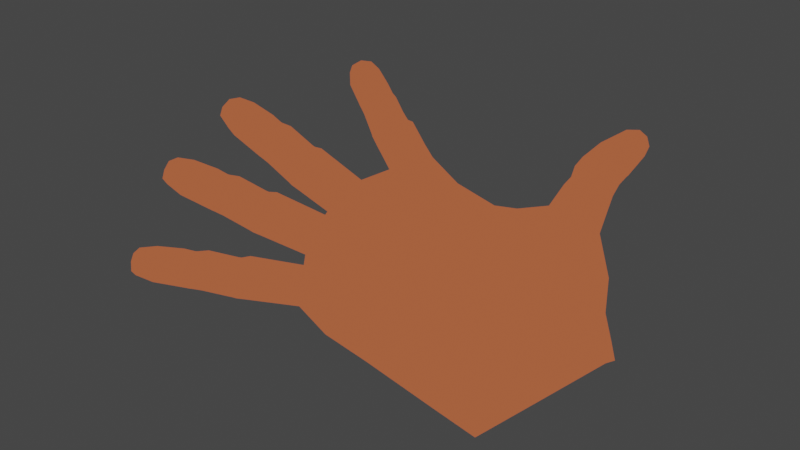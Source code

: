 # Source: mano_realista_CON_u_as_.blend  (saved by Blender 3.4.6; exported with 4.5.12 LTS)
import bpy
from mathutils import Matrix  # noqa: F401  (used for matrix-valued properties, if any)

bpy.ops.wm.read_factory_settings(use_empty=True)
scene = bpy.context.scene
scene.name = 'Scene'

# ---- collections
col_mano = bpy.data.collections.new('mano'); scene.collection.children.link(col_mano)
col_references = bpy.data.collections.new('references'); scene.collection.children.link(col_references)

# ---- materials (node trees are filled in below, after node groups)
mat_material_002 = bpy.data.materials.new('Material.002')
mat_material_002.use_transparent_shadow = False

# ---- material node trees
mat_material_002.use_nodes = True; mat_material_002.node_tree.nodes.clear()
_N = mat_material_002.node_tree.nodes; _L = mat_material_002.node_tree.links
n0 = _N.new('ShaderNodeOutputMaterial'); n0.name = 'Material Output'; n0.location = (568, 300)
n1 = _N.new('ShaderNodeBsdfDiffuse'); n1.name = 'Diffuse BSDF'; n1.location = (-239, 283)
n2 = _N.new('ShaderNodeShaderToRGB'); n2.name = 'Shader to RGB'; n2.location = (28, 309)
n3 = _N.new('ShaderNodeValToRGB'); n3.name = 'ColorRamp'; n3.location = (261, 298)
n3.color_ramp.interpolation = 'CONSTANT'
while len(n3.color_ramp.elements) > 1: n3.color_ramp.elements.remove(n3.color_ramp.elements[-1])
n3.color_ramp.elements[0].position = 0.0; n3.color_ramp.elements[0].color = (0.0, 0.0, 0.0, 1.0)
_e = n3.color_ramp.elements.new(0.08912); _e.color = (0.05611, 0.02491, 0.01624, 1.0)
_e = n3.color_ramp.elements.new(0.4018); _e.color = (0.3907, 0.09714, 0.04061, 1.0)
_e = n3.color_ramp.elements.new(0.6133); _e.color = (1.0, 0.4851, 0.3005, 1.0)
_e = n3.color_ramp.elements.new(0.8882); _e.color = (1.0, 0.5019, 0.3134, 1.0)
_L.new(n3.outputs[0], n0.inputs[0])
_L.new(n1.outputs[0], n2.inputs[0])
_L.new(n2.outputs[0], n3.inputs[0])
n0.is_active_output = True

# ---- world
world_world = bpy.data.worlds.new('World'); scene.world = world_world
world_world.use_nodes = True; world_world.node_tree.nodes.clear()
_N = world_world.node_tree.nodes; _L = world_world.node_tree.links
n0 = _N.new('ShaderNodeOutputWorld'); n0.name = 'World Output'; n0.location = (300, 300)
n1 = _N.new('ShaderNodeBackground'); n1.name = 'Background'; n1.location = (10, 300)
n1.inputs[0].default_value = (0.05088, 0.05088, 0.05088, 1.0)
_L.new(n1.outputs[0], n0.inputs[0])
n0.is_active_output = True
world_world.color = (0.05088, 0.05088, 0.05088)
world_world.use_sun_shadow = False
world_world.sun_shadow_jitter_overblur = 0.0

# ---- cameras
cam_camera = bpy.data.cameras.new('Camera')

# ---- lights
light_sun = bpy.data.lights.new('Sun', 'SUN')
light_sun.transmission_factor = 0.0
light_sun.energy = 1.0
light_sun.shadow_soft_size = 0.125

# ---- meshes
me_cube_005 = bpy.data.meshes.new('Cube.005')
me_cube_005.from_pydata([(3.889, 8.698, -6.863), (4.217, 8.701, -7.699), (3.505, 5.472, -6.426), (4.137, 5.485, -7.66), (2.884, 8.612, -7.162), (3.371, 8.709, -8.075), (2.299, 5.586, -6.976), (2.846, 5.588, -8.135), (3.056, 7.558, -8.095), (3.837, 8.815, -7.968), (4.198, 8.832, -7.277), (2.297, 5.636, -7.596), (4.03, 5.447, -6.913), (3.082, 8.845, -7.769), (2.803, 5.509, -6.477), (3.591, 7.483, -6.415), (3.62, 5.551, -8.146), (2.322, 7.515, -6.83), (3.311, 8.706, -6.869), (4.127, 7.571, -7.613), (2.783, 7.447, -6.336), (2.424, 7.483, -7.582), (3.637, 7.511, -8.035), (4.117, 7.453, -6.958), (3.637, 9.068, -7.511), (3.524, 5.297, -6.453), (4.167, 5.293, -7.7), (2.323, 5.419, -7.01), (2.878, 5.394, -8.179), (2.317, 5.454, -7.624), (4.059, 5.252, -6.951), (2.826, 5.354, -6.511), (3.651, 5.361, -8.187), (3.5, 4.502, -6.434), (4.204, 4.741, -7.83), (2.323, 4.6, -7.018), (2.93, 4.832, -8.32), (2.355, 4.876, -7.742), (4.103, 4.673, -7.074), (2.829, 4.54, -6.529), (3.683, 4.808, -8.321), (3.612, 3.082, -6.595), (4.337, 3.432, -8.162), (2.033, 3.291, -7.107), (2.733, 3.377, -8.582), (2.191, 3.345, -7.945), (4.254, 3.308, -7.539), (2.568, 3.226, -6.567), (3.696, 3.296, -8.719), (2.83, 6.434, -8.032), (3.444, 6.356, -6.257), (2.216, 6.501, -6.77), (4.107, 6.323, -7.558), (2.694, 6.456, -6.228), (2.282, 6.49, -7.502), (3.594, 6.392, -8.04), (4.019, 6.292, -6.841), (-2.075, 1.816, 6.5), (-2.845, 1.781, 6.149), (-1.086, 1.466, 4.185), (-2.138, 1.495, 3.767), (-2.163, 0.9073, 6.658), (-2.924, 0.9644, 6.291), (-1.204, 0.2548, 4.396), (-2.256, 0.2838, 3.977), (-2.807, 0.7144, 5.613), (-3.0, 1.394, 6.274), (-2.532, 1.947, 6.405), (-1.728, 0.04169, 4.236), (-1.567, 1.708, 3.947), (-2.64, 0.8394, 6.598), (-0.9297, 0.8545, 4.376), (-1.655, 1.772, 5.782), (-2.415, 0.8973, 3.794), (-1.767, 0.6123, 5.983), (-2.061, 1.379, 6.709), (-2.705, 1.749, 5.434), (-1.508, 1.188, 5.973), (-2.341, 0.4116, 5.813), (-2.943, 1.229, 5.409), (-2.187, 2.007, 5.535), (-2.662, 1.434, 6.696), (-1.049, 1.451, 4.09), (-2.104, 1.481, 3.67), (-1.166, 0.2399, 4.3), (-2.222, 0.269, 3.88), (-1.691, 0.02684, 4.141), (-1.53, 1.693, 3.852), (-0.8922, 0.8396, 4.28), (-2.381, 0.8825, 3.697), (-0.6933, 1.33, 3.638), (-1.96, 1.39, 3.259), (-0.8105, 0.1183, 3.848), (-2.078, 0.1787, 3.469), (-1.528, -0.06703, 3.723), (-1.367, 1.599, 3.433), (-0.5495, 0.7184, 3.823), (-2.237, 0.7922, 3.286), (-0.4063, 1.081, 2.347), (-1.53, 1.113, 1.903), (-0.5317, -0.2151, 2.573), (-1.657, -0.1835, 2.128), (-1.027, -0.445, 2.428), (-0.8543, 1.338, 2.119), (-0.2386, 0.4267, 2.551), (-1.742, 0.47, 1.962), (-0.3498, 1.047, 2.218), (-1.49, 1.079, 1.768), (-0.4764, -0.2617, 2.446), (-1.618, -0.2295, 1.995), (-0.9771, -0.4936, 2.299), (-0.8031, 1.305, 1.987), (-0.1806, 0.3859, 2.424), (-1.704, 0.4299, 1.828), (-0.03532, 0.9604, 1.893), (-1.345, 0.9973, 1.376), (-0.1606, -0.3348, 2.118), (-1.472, -0.2979, 1.6), (-0.8239, -0.5597, 1.907), (-0.6516, 1.221, 1.598), (0.1322, 0.3064, 2.097), (-1.556, 0.355, 1.435), (0.7464, 0.4349, -0.3325), (-0.5204, 0.4705, -0.8334), (0.6306, -0.7624, -0.1246), (-0.6373, -0.7267, -0.6259), (0.04151, -0.9709, -0.31), (0.2007, 0.6753, -0.5959), (0.9013, -0.1697, -0.1444), (-0.7942, -0.1205, -0.8067), (-2.401, 0.382, 4.406), (-1.183, 1.557, 4.651), (-1.299, 0.3547, 4.86), (-2.284, 1.584, 4.198), (-0.994, 0.9522, 4.869), (-1.893, 0.1426, 4.66), (-2.56, 0.9912, 4.226), (-1.733, 1.796, 4.373), (-2.044, -2.51, 6.019), (-2.752, -2.533, 5.678), (-1.112, -2.187, 3.881), (-2.086, -2.16, 3.494), (-2.039, -3.366, 5.946), (-2.749, -3.295, 5.613), (-1.106, -3.328, 3.784), (-2.081, -3.3, 3.396), (-2.621, -3.347, 4.957), (-2.858, -2.918, 5.696), (-2.478, -2.413, 5.956), (-1.57, -3.528, 3.581), (-1.579, -1.961, 3.715), (-2.472, -3.456, 5.867), (-0.9093, -2.763, 3.912), (-1.656, -2.342, 5.373), (-2.286, -2.725, 3.373), (-1.65, -3.434, 5.28), (-1.989, -2.948, 6.104), (-2.626, -2.383, 5.04), (-1.465, -2.894, 5.41), (-2.161, -3.625, 5.069), (-2.795, -2.857, 4.888), (-2.17, -2.123, 5.198), (-2.548, -2.95, 6.095), (-1.077, -2.175, 3.793), (-2.054, -2.147, 3.404), (-1.07, -3.315, 3.695), (-2.048, -3.287, 3.306), (-1.535, -3.516, 3.493), (-1.544, -1.948, 3.627), (-0.874, -2.75, 3.823), (-2.253, -2.712, 3.283), (-0.7399, -2.144, 3.366), (-1.915, -2.118, 3.017), (-0.7334, -3.285, 3.269), (-1.91, -3.258, 2.92), (-1.378, -3.486, 3.099), (-1.387, -1.918, 3.233), (-0.5492, -2.72, 3.392), (-2.114, -2.683, 2.896), (-0.4592, -2.036, 2.157), (-1.501, -2.007, 1.745), (-0.4522, -3.256, 2.052), (-1.495, -3.227, 1.64), (-0.8876, -3.473, 1.86), (-0.8973, -1.795, 2.003), (-0.2422, -2.652, 2.189), (-1.635, -2.614, 1.644), (-0.4045, -2.032, 2.034), (-1.461, -2.002, 1.617), (-0.3974, -3.263, 1.929), (-1.455, -3.233, 1.511), (-0.8381, -3.481, 1.734), (-0.8478, -1.788, 1.879), (-0.1856, -2.653, 2.066), (-1.597, -2.614, 1.514), (-0.1083, -2.003, 1.728), (-1.322, -1.969, 1.249), (-0.1013, -3.222, 1.624), (-1.316, -3.188, 1.144), (-0.6927, -3.434, 1.37), (-0.7024, -1.758, 1.513), (0.1084, -2.619, 1.76), (-1.456, -2.575, 1.148), (0.6494, -1.877, -0.3751), (-0.5242, -1.844, -0.8391), (0.6559, -3.004, -0.4714), (-0.5188, -2.971, -0.9358), (0.1314, -3.2, -0.6973), (0.1225, -1.651, -0.5649), (0.8497, -2.446, -0.3453), (-0.7211, -2.402, -0.9587), (-2.221, -3.327, 3.801), (-1.207, -2.225, 4.318), (-1.201, -3.356, 4.221), (-2.227, -2.195, 3.898), (-0.9752, -2.798, 4.376), (-1.729, -3.553, 3.982), (-2.425, -2.756, 3.779), (-1.738, -1.997, 4.114), (-1.369, -7.001, 3.863), (-1.995, -7.004, 3.543), (-0.6075, -6.012, 2.181), (-1.474, -5.987, 1.836), (-1.267, -7.693, 3.556), (-1.907, -7.611, 3.274), (-0.4717, -6.935, 1.773), (-1.339, -6.91, 1.427), (-1.797, -7.454, 2.721), (-2.043, -7.338, 3.446), (-1.764, -6.951, 3.826), (-0.8605, -7.096, 1.532), (-1.047, -5.828, 2.094), (-1.64, -7.794, 3.452), (-0.3622, -6.479, 2.047), (-1.053, -6.632, 3.377), (-1.586, -6.446, 1.567), (-0.9233, -7.514, 2.986), (-1.269, -7.385, 3.81), (-1.909, -6.688, 3.061), (-0.8208, -7.081, 3.256), (-1.355, -7.671, 2.74), (-2.004, -7.049, 2.791), (-1.533, -6.456, 3.279), (-1.762, -7.447, 3.786), (-0.5787, -5.972, 2.111), (-1.448, -5.947, 1.766), (-0.443, -6.895, 1.703), (-1.313, -6.87, 1.357), (-0.8318, -7.056, 1.462), (-1.018, -5.788, 2.024), (-0.3334, -6.439, 1.977), (-1.56, -6.406, 1.496), (-0.2898, -5.786, 1.77), (-1.333, -5.796, 1.452), (-0.1541, -6.709, 1.361), (-1.198, -6.718, 1.043), (-0.7014, -6.901, 1.143), (-0.888, -5.632, 1.705), (-0.05526, -6.252, 1.632), (-1.445, -6.255, 1.183), (-0.06779, -5.317, 0.7906), (-0.9941, -5.291, 0.4244), (0.07748, -6.304, 0.3533), (-0.8499, -6.278, -0.01331), (-0.2838, -6.478, 0.1177), (-0.4835, -5.121, 0.719), (0.1947, -5.816, 0.6471), (-1.044, -5.783, 0.1617), (-0.02143, -5.272, 0.6901), (-0.9608, -5.245, 0.3189), (0.1251, -6.268, 0.2488), (-0.8153, -6.241, -0.1227), (-0.2405, -6.443, 0.0106), (-0.442, -5.074, 0.6174), (0.2434, -5.775, 0.5452), (-1.012, -5.742, 0.05365), (0.2332, -5.127, 0.4489), (-0.8462, -5.096, 0.0224), (0.3783, -6.113, 0.01203), (-0.7021, -6.082, -0.4149), (-0.1217, -6.283, -0.2784), (-0.3212, -4.927, 0.3223), (0.4954, -5.625, 0.3055), (-0.8957, -5.588, -0.24), (0.8641, -4.331, -1.264), (-0.1798, -4.302, -1.677), (0.9982, -5.243, -1.668), (-0.04659, -5.213, -2.081), (0.5558, -5.4, -1.929), (0.3714, -4.147, -1.374), (1.106, -4.792, -1.397), (-0.2906, -4.755, -1.943), (-1.456, -7.064, 1.757), (-0.6824, -6.18, 2.535), (-0.5476, -7.095, 2.13), (-1.59, -6.149, 2.163), (-0.4112, -6.648, 2.426), (-0.9935, -7.25, 1.857), (-1.701, -6.605, 1.897), (-1.179, -5.991, 2.415), (-0.8467, 7.082, 3.69), (-1.582, 7.033, 3.384), (-0.07553, 5.773, 1.846), (-1.064, 5.8, 1.453), (-1.054, 6.382, 4.165), (-1.767, 6.408, 3.808), (-0.352, 4.84, 2.479), (-1.342, 4.866, 2.085), (-1.723, 5.93, 3.324), (-1.776, 6.775, 3.632), (-1.256, 7.227, 3.55), (-0.8765, 4.678, 2.41), (-0.4963, 5.962, 1.54), (-1.509, 6.373, 4.129), (-0.01133, 5.301, 2.242), (-0.4925, 6.714, 3.096), (-1.408, 5.343, 1.694), (-0.7572, 5.82, 3.702), (-0.8885, 6.786, 4.035), (-1.488, 6.721, 2.788), (-0.4332, 6.267, 3.483), (-1.326, 5.672, 3.618), (-1.783, 6.307, 2.952), (-0.9621, 6.902, 2.785), (-1.438, 6.919, 3.99), (-0.04693, 5.719, 1.77), (-1.039, 5.746, 1.375), (-0.3234, 4.786, 2.403), (-1.317, 4.812, 2.008), (-0.8479, 4.624, 2.334), (-0.4677, 5.908, 1.464), (0.01726, 5.247, 2.166), (-1.382, 5.289, 1.617), (0.2468, 5.394, 1.433), (-0.9357, 5.494, 1.058), (-0.02973, 4.46, 2.066), (-1.213, 4.561, 1.691), (-0.7278, 4.364, 2.012), (-0.3477, 5.648, 1.142), (0.2987, 4.922, 1.825), (-1.279, 5.038, 1.3), (0.4279, 4.682, 0.4097), (-0.628, 4.717, -0.01051), (0.1276, 3.659, 1.096), (-0.9306, 3.689, 0.6781), (-0.3712, 3.485, 1.048), (0.04112, 4.887, 0.1051), (0.4922, 4.153, 0.8435), (-0.9206, 4.196, 0.2891), (0.4757, 4.626, 0.3002), (-0.5946, 4.665, -0.1268), (0.167, 3.564, 1.006), (-0.9061, 3.595, 0.5815), (-0.3376, 3.388, 0.9562), (0.08472, 4.836, -0.00877), (0.5349, 4.063, 0.7502), (-0.8967, 4.106, 0.1887), (0.7565, 4.464, 0.02626), (-0.4751, 4.498, -0.4605), (0.4358, 3.333, 0.757), (-0.797, 3.367, 0.2698), (-0.2212, 3.162, 0.6459), (0.2104, 4.668, -0.3385), (0.8013, 3.833, 0.5015), (-0.785, 3.884, -0.1229), (1.452, 3.077, -1.652), (0.1261, 3.087, -2.161), (1.015, 2.014, -1.0), (-0.1771, 2.048, -1.472), (0.4303, 1.856, -1.094), (0.8614, 3.388, -2.075), (1.483, 2.475, -1.187), (-0.2389, 2.531, -1.865), (-1.445, 5.131, 2.415), (-0.1328, 6.039, 2.211), (-0.4072, 5.112, 2.839), (-1.169, 6.058, 1.788), (-0.03644, 5.578, 2.63), (-0.9971, 4.946, 2.734), (-1.51, 5.606, 2.029), (-0.6198, 6.22, 1.871), (2.088, 2.298, -3.29), (0.7579, 2.301, -3.815), (1.493, 2.603, -3.727), (2.591, 2.186, -4.961), (1.396, 2.234, -5.432), (2.078, 2.487, -5.214), (3.166, 2.289, -5.72), (1.693, 2.396, -6.173), (2.429, 2.697, -6.087), (3.019, 2.739, -6.017), (1.823, 2.746, -6.475), (2.558, 3.046, -6.389), (4.345, 2.001, -8.609), (3.057, 1.931, -9.799), (4.002, 1.774, -9.924), (4.514, -0.2976, -9.483), (2.667, 0.5059, -10.74), (4.272, 0.157, -10.56), (1.981, -5.579, -3.045), (0.5224, -5.715, -3.556), (1.189, -5.861, -5.306), (1.818, -6.082, -5.135), (3.313, -3.739, -10.7), (2.235, -3.287, -9.868), (4.102, -3.328, -8.99), (4.603, -3.928, -10.26), (3.829, -6.237, -7.48), (2.3, -6.2, -8.085), (2.933, -6.388, -7.92), (3.996, -6.412, -9.332), (2.952, -6.383, -9.745), (3.554, -6.57, -9.593), (5.21, -1.443, -11.2), (3.675, -1.094, -11.65), (4.575, -1.458, -11.74), (1.541, -0.6941, -2.134), (1.653, -2.358, -2.193), (1.905, -4.117, -2.494), (1.8, 1.573, -2.346), (2.644, -5.99, -4.742), (2.527, -1.187, -4.741), (2.477, -2.899, -4.876), (2.777, -4.615, -4.723), (2.606, 0.8984, -4.811), (3.689, -0.5941, -6.947), (3.341, -2.502, -7.034), (3.735, -4.224, -6.841), (3.724, 1.48, -6.528), (-0.1628, -0.6404, -2.79), (-0.09129, -2.324, -2.927), (0.2763, -0.7614, -4.586), (0.02933, -4.065, -3.211), (1.116, -5.66, -3.348), (0.04574, 1.627, -3.122), (0.3479, -2.445, -4.722), (0.4685, -4.186, -5.007), (0.4849, 1.506, -4.917), (1.441, -0.5327, -7.818), (1.433, -2.469, -7.771), (1.438, -4.354, -7.775), (1.558, 1.561, -7.441), (-2.918, 0.9265, 6.35), (-2.787, 0.64, 5.575), (-2.83, 1.835, 6.192), (-3.003, 1.404, 6.331), (-2.674, 1.8, 5.374), (-2.95, 1.24, 5.465), (-2.739, -3.345, 5.66), (-2.595, -3.407, 4.901), (-2.743, -2.49, 5.734), (-2.861, -2.923, 5.754), (-2.6, -2.315, 4.995), (-2.802, -2.862, 4.944), (-1.89, -7.673, 3.303), (-1.764, -7.489, 2.65), (-1.991, -6.981, 3.609), (-2.045, -7.361, 3.499), (-1.893, -6.607, 3.042), (-2.009, -7.073, 2.843), (-1.765, 6.396, 3.877), (-1.717, 5.844, 3.319), (-1.557, 7.097, 3.402), (-1.774, 6.808, 3.68), (-1.451, 6.738, 2.713), (-1.785, 6.339, 2.999), (-3.059, 1.396, 6.266), (-2.917, -2.916, 5.689), (-2.102, -7.335, 3.439), (-1.835, 6.778, 3.624), (-2.983, 0.9671, 6.283), (-2.904, 1.784, 6.142), (-2.808, -3.292, 5.606), (-2.811, -2.53, 5.671), (-1.966, -7.608, 3.266), (-2.054, -7.002, 3.535), (-1.827, 6.411, 3.8), (-1.641, 7.036, 3.377), (3.338, 8.745, -8.08), (2.966, 7.542, -8.078), (4.252, 8.735, -7.674), (3.837, 8.859, -7.967), (4.158, 7.53, -7.585), (3.638, 7.553, -8.037), (3.871, 8.792, -7.993), (3.406, 8.686, -8.1), (4.252, 8.678, -7.723)], [], [(0, 18, 20, 15), (18, 4, 17, 20), (53, 51, 6, 14), (50, 53, 14, 2), (49, 54, 21, 479), (54, 51, 17, 21), (21, 17, 4, 13), (479, 21, 13, 478), (8, 5, 485), (55, 52, 3, 16), (49, 55, 16, 7), (480, 10, 23, 482), (10, 0, 15, 23), (56, 50, 2, 12), (52, 56, 12, 3), (478, 13, 24, 481), (13, 4, 18, 24), (24, 18, 0, 10), (481, 24, 10, 480), (12, 2, 25, 30), (16, 3, 26, 32), (11, 7, 28, 29), (14, 6, 27, 31), (3, 12, 30, 26), (6, 11, 29, 27), (7, 16, 32, 28), (2, 14, 31, 25), (28, 32, 40, 36), (25, 31, 39, 33), (30, 25, 33, 38), (29, 28, 36, 37), (32, 26, 34, 40), (31, 27, 35, 39), (26, 30, 38, 34), (27, 29, 37, 35), (34, 38, 46, 42), (35, 37, 45, 43), (36, 40, 48, 44), (33, 39, 47, 41), (38, 33, 41, 46), (37, 36, 44, 45), (40, 34, 42, 48), (39, 35, 43, 47), (482, 23, 56, 52), (23, 15, 50, 56), (479, 22, 55, 49), (22, 482, 52, 55), (11, 6, 51, 54), (7, 11, 54, 49), (15, 20, 53, 50), (20, 17, 51, 53), (57, 75, 77, 72), (75, 61, 74, 77), (134, 132, 63, 71), (131, 134, 71, 59), (130, 135, 78, 443), (135, 132, 74, 78), (78, 74, 61, 70), (443, 78, 70, 442), (136, 133, 60, 73), (130, 136, 73, 64), (444, 67, 80, 446), (67, 57, 72, 80), (137, 131, 59, 69), (133, 137, 69, 60), (442, 70, 81, 445), (70, 61, 75, 81), (81, 75, 57, 67), (445, 81, 67, 444), (69, 59, 82, 87), (73, 60, 83, 89), (68, 64, 85, 86), (71, 63, 84, 88), (60, 69, 87, 83), (63, 68, 86, 84), (64, 73, 89, 85), (59, 71, 88, 82), (85, 89, 97, 93), (82, 88, 96, 90), (87, 82, 90, 95), (86, 85, 93, 94), (89, 83, 91, 97), (88, 84, 92, 96), (83, 87, 95, 91), (84, 86, 94, 92), (91, 95, 103, 99), (92, 94, 102, 100), (93, 97, 105, 101), (90, 96, 104, 98), (95, 90, 98, 103), (94, 93, 101, 102), (97, 91, 99, 105), (96, 92, 100, 104), (105, 99, 107, 113), (104, 100, 108, 112), (99, 103, 111, 107), (100, 102, 110, 108), (101, 105, 113, 109), (98, 104, 112, 106), (103, 98, 106, 111), (102, 101, 109, 110), (113, 107, 115, 121), (112, 108, 116, 120), (107, 111, 119, 115), (108, 110, 118, 116), (109, 113, 121, 117), (106, 112, 120, 114), (111, 106, 114, 119), (110, 109, 117, 118), (114, 120, 128, 122), (119, 114, 122, 127), (118, 117, 125, 126), (121, 115, 123, 129), (120, 116, 124, 128), (115, 119, 127, 123), (116, 118, 126, 124), (117, 121, 129, 125), (446, 80, 137, 133), (80, 72, 131, 137), (443, 79, 136, 130), (79, 446, 133, 136), (68, 63, 132, 135), (64, 68, 135, 130), (72, 77, 134, 131), (77, 74, 132, 134), (138, 156, 158, 153), (156, 142, 155, 158), (215, 213, 144, 152), (212, 215, 152, 140), (211, 216, 159, 449), (216, 213, 155, 159), (159, 155, 142, 151), (449, 159, 151, 448), (308, 305, 476), (58, 76, 471), (217, 214, 141, 154), (211, 217, 154, 145), (450, 148, 161, 452), (148, 138, 153, 161), (218, 212, 140, 150), (214, 218, 150, 141), (448, 151, 162, 451), (151, 142, 156, 162), (162, 156, 138, 148), (451, 162, 148, 450), (150, 140, 163, 168), (154, 141, 164, 170), (149, 145, 166, 167), (152, 144, 165, 169), (141, 150, 168, 164), (144, 149, 167, 165), (145, 154, 170, 166), (140, 152, 169, 163), (166, 170, 178, 174), (163, 169, 177, 171), (168, 163, 171, 176), (167, 166, 174, 175), (170, 164, 172, 178), (169, 165, 173, 177), (164, 168, 176, 172), (165, 167, 175, 173), (172, 176, 184, 180), (173, 175, 183, 181), (174, 178, 186, 182), (171, 177, 185, 179), (176, 171, 179, 184), (175, 174, 182, 183), (178, 172, 180, 186), (177, 173, 181, 185), (186, 180, 188, 194), (185, 181, 189, 193), (180, 184, 192, 188), (181, 183, 191, 189), (182, 186, 194, 190), (179, 185, 193, 187), (184, 179, 187, 192), (183, 182, 190, 191), (194, 188, 196, 202), (193, 189, 197, 201), (188, 192, 200, 196), (189, 191, 199, 197), (190, 194, 202, 198), (187, 193, 201, 195), (192, 187, 195, 200), (191, 190, 198, 199), (195, 201, 209, 203), (200, 195, 203, 208), (199, 198, 206, 207), (202, 196, 204, 210), (201, 197, 205, 209), (196, 200, 208, 204), (197, 199, 207, 205), (198, 202, 210, 206), (452, 161, 218, 214), (161, 153, 212, 218), (449, 160, 217, 211), (160, 452, 214, 217), (149, 144, 213, 216), (145, 149, 216, 211), (153, 158, 215, 212), (158, 155, 213, 215), (219, 237, 239, 234), (237, 223, 236, 239), (296, 294, 225, 233), (293, 296, 233, 221), (292, 297, 240, 455), (297, 294, 236, 240), (240, 236, 223, 232), (455, 240, 232, 454), (298, 295, 222, 235), (292, 298, 235, 226), (456, 229, 242, 458), (229, 219, 234, 242), (299, 293, 221, 231), (295, 299, 231, 222), (454, 232, 243, 457), (232, 223, 237, 243), (243, 237, 219, 229), (457, 243, 229, 456), (231, 221, 244, 249), (235, 222, 245, 251), (230, 226, 247, 248), (233, 225, 246, 250), (222, 231, 249, 245), (225, 230, 248, 246), (226, 235, 251, 247), (221, 233, 250, 244), (247, 251, 259, 255), (244, 250, 258, 252), (249, 244, 252, 257), (248, 247, 255, 256), (251, 245, 253, 259), (250, 246, 254, 258), (245, 249, 257, 253), (246, 248, 256, 254), (253, 257, 265, 261), (254, 256, 264, 262), (255, 259, 267, 263), (252, 258, 266, 260), (257, 252, 260, 265), (256, 255, 263, 264), (259, 253, 261, 267), (258, 254, 262, 266), (267, 261, 269, 275), (266, 262, 270, 274), (261, 265, 273, 269), (262, 264, 272, 270), (263, 267, 275, 271), (260, 266, 274, 268), (265, 260, 268, 273), (264, 263, 271, 272), (275, 269, 277, 283), (274, 270, 278, 282), (269, 273, 281, 277), (270, 272, 280, 278), (271, 275, 283, 279), (268, 274, 282, 276), (273, 268, 276, 281), (272, 271, 279, 280), (276, 282, 290, 284), (281, 276, 284, 289), (280, 279, 287, 288), (283, 277, 285, 291), (282, 278, 286, 290), (277, 281, 289, 285), (278, 280, 288, 286), (279, 283, 291, 287), (458, 242, 299, 295), (242, 234, 293, 299), (455, 241, 298, 292), (241, 458, 295, 298), (230, 225, 294, 297), (226, 230, 297, 292), (234, 239, 296, 293), (239, 236, 294, 296), (300, 318, 320, 315), (318, 304, 317, 320), (377, 375, 306, 314), (374, 377, 314, 302), (373, 378, 321, 461), (378, 375, 317, 321), (321, 317, 304, 313), (461, 321, 313, 460), (62, 66, 466, 470), (139, 157, 473), (379, 376, 303, 316), (373, 379, 316, 307), (462, 310, 323, 464), (310, 300, 315, 323), (380, 374, 302, 312), (376, 380, 312, 303), (460, 313, 324, 463), (313, 304, 318, 324), (324, 318, 300, 310), (463, 324, 310, 462), (312, 302, 325, 330), (316, 303, 326, 332), (311, 307, 328, 329), (314, 306, 327, 331), (303, 312, 330, 326), (306, 311, 329, 327), (307, 316, 332, 328), (302, 314, 331, 325), (328, 332, 340, 336), (325, 331, 339, 333), (330, 325, 333, 338), (329, 328, 336, 337), (332, 326, 334, 340), (331, 327, 335, 339), (326, 330, 338, 334), (327, 329, 337, 335), (334, 338, 346, 342), (335, 337, 345, 343), (336, 340, 348, 344), (333, 339, 347, 341), (338, 333, 341, 346), (337, 336, 344, 345), (340, 334, 342, 348), (339, 335, 343, 347), (348, 342, 350, 356), (347, 343, 351, 355), (342, 346, 354, 350), (343, 345, 353, 351), (344, 348, 356, 352), (341, 347, 355, 349), (346, 341, 349, 354), (345, 344, 352, 353), (356, 350, 358, 364), (355, 351, 359, 363), (350, 354, 362, 358), (351, 353, 361, 359), (352, 356, 364, 360), (349, 355, 363, 357), (354, 349, 357, 362), (353, 352, 360, 361), (357, 363, 371, 365), (362, 357, 365, 370), (361, 360, 368, 369), (364, 358, 366, 372), (363, 359, 367, 371), (358, 362, 370, 366), (359, 361, 369, 367), (360, 364, 372, 368), (464, 323, 380, 376), (323, 315, 374, 380), (461, 322, 379, 373), (322, 464, 376, 379), (311, 306, 375, 378), (307, 311, 378, 373), (315, 320, 377, 374), (320, 317, 375, 377), (285, 289, 207, 206), (289, 284, 205, 207), (204, 208, 126, 125), (208, 203, 124, 126), (367, 369, 127, 122), (369, 368, 123, 127), (383, 382, 366, 370), (382, 383, 386, 385), (383, 381, 384, 386), (402, 409, 407, 420), (386, 389, 388, 385), (388, 389, 392, 391), (389, 387, 390, 392), (391, 392, 47, 43), (392, 390, 41, 47), (42, 393, 395, 48), (395, 394, 393), (393, 396, 398, 395), (395, 398, 397, 394), (48, 395, 394, 44), (400, 401, 402, 433), (402, 420, 399, 433), (387, 428, 41, 390), (397, 396, 398), (408, 404, 403, 411), (410, 406, 405, 407), (425, 426, 405, 396), (407, 409, 412, 410), (409, 408, 411, 412), (398, 396, 413, 415), (397, 398, 415, 414), (406, 413, 396, 405), (404, 397, 414, 403), (284, 290, 418), (203, 209, 417), (371, 367, 419), (122, 128, 416), (290, 286, 399, 418), (209, 205, 417), (128, 124, 416), (124, 203, 417, 416), (205, 284, 418, 417), (367, 122, 416, 419), (365, 371, 419, 381), (417, 418, 423, 422), (381, 419, 424, 384), (419, 416, 421, 424), (418, 399, 420, 423), (416, 417, 422, 421), (381, 383, 370, 365), (422, 423, 427, 426), (384, 424, 428, 387), (421, 422, 426, 425), (424, 421, 425, 428), (423, 420, 407, 427), (384, 387, 389, 386), (401, 408, 409, 402), (393, 428, 425, 396), (405, 426, 427, 407), (41, 428, 393, 46), (42, 46, 393), (123, 368, 434, 429), (368, 372, 434), (287, 291, 432, 400), (206, 210, 430), (372, 366, 382, 434), (125, 129, 429), (291, 285, 432), (204, 125, 429, 430), (210, 204, 430), (285, 206, 430, 432), (129, 123, 429), (286, 288, 433, 399), (287, 400, 433, 288), (400, 432, 436, 401), (432, 430, 435, 436), (429, 434, 437, 431), (430, 429, 431, 435), (434, 382, 385, 437), (437, 385, 388, 441), (431, 437, 441, 438), (435, 431, 438, 439), (401, 436, 440, 408), (436, 435, 439, 440), (388, 391, 43, 441), (404, 408, 440), (404, 440, 439, 397), (397, 439, 438, 394), (394, 438, 441, 44), (44, 441, 43, 45), (62, 65, 443, 442), (58, 66, 445, 444), (66, 62, 442, 445), (76, 58, 444, 446), (447, 76, 446, 79), (65, 447, 79, 443), (143, 146, 449, 448), (139, 147, 451, 450), (147, 143, 448, 451), (157, 139, 450, 452), (453, 157, 452, 160), (146, 453, 160, 449), (224, 227, 455, 454), (220, 228, 457, 456), (228, 224, 454, 457), (238, 220, 456, 458), (459, 238, 458, 241), (227, 459, 241, 455), (305, 308, 461, 460), (301, 309, 463, 462), (309, 305, 460, 463), (319, 301, 462, 464), (465, 319, 464, 322), (308, 465, 322, 461), (470, 466, 447, 65), (466, 471, 76, 447), (472, 467, 453, 146), (467, 473, 157, 453), (474, 468, 459, 227), (468, 475, 238, 459), (476, 469, 465, 308), (469, 477, 319, 465), (309, 301, 477, 469), (227, 224, 474), (305, 309, 469, 476), (228, 220, 475, 468), (146, 143, 472), (301, 319, 477), (224, 228, 468, 474), (147, 139, 473, 467), (65, 62, 470), (220, 238, 475), (143, 147, 467, 472), (66, 58, 471, 466), (5, 8, 479, 478), (1, 9, 481, 480), (9, 5, 478, 481), (19, 1, 480, 482), (483, 19, 482, 22), (8, 483, 22, 479), (485, 484, 483, 8), (484, 486, 19, 483), (1, 19, 486), (9, 1, 486, 484), (5, 9, 484, 485)])
me_cube_005.polygons.foreach_set('use_smooth', [True] * 496)
_uv = me_cube_005.uv_layers.new(name='UVMap')
_uv.uv.foreach_set('vector', [0.625, 0.5, 0.75, 0.5, 0.75, 0.625, 0.625, 0.625, 0.75, 0.5, 0.875, 0.5, 0.875, 0.625, 0.75, 0.625, 0.75, 0.7278, 0.875, 0.7278, 0.875, 0.75, 0.75, 0.75, 0.625, 0.7278, 0.75, 0.7278, 0.75, 0.75, 0.625, 0.75, 0.375, 0.02217, 0.5, 0.02217, 0.5, 0.125, 0.375, 0.125, 0.5, 0.02217, 0.625, 0.02217, 0.625, 0.125, 0.5, 0.125, 0.5, 0.125, 0.625, 0.125, 0.625, 0.25, 0.5, 0.25, 0.375, 0.125, 0.5, 0.125, 0.5, 0.25, 0.375, 0.25, 0.1333, 0.6208, 0.1358, 0.5045, 0.1358, 0.5045, 0.25, 0.7278, 0.375, 0.7278, 0.375, 0.75, 0.25, 0.75, 0.125, 0.7278, 0.25, 0.7278, 0.25, 0.75, 0.125, 0.75, 0.375, 0.5, 0.5, 0.5, 0.5, 0.625, 0.375, 0.625, 0.5, 0.5, 0.625, 0.5, 0.625, 0.625, 0.5, 0.625, 0.5, 0.7278, 0.625, 0.7278, 0.625, 0.75, 0.5, 0.75, 0.375, 0.7278, 0.5, 0.7278, 0.5, 0.75, 0.375, 0.75, 0.375, 0.25, 0.5, 0.25, 0.5, 0.375, 0.375, 0.375, 0.5, 0.25, 0.625, 0.25, 0.625, 0.375, 0.5, 0.375, 0.5, 0.375, 0.625, 0.375, 0.625, 0.5, 0.5, 0.5, 0.375, 0.375, 0.5, 0.375, 0.5, 0.5, 0.375, 0.5, 0.5, 0.75, 0.625, 0.75, 0.625, 0.75, 0.5, 0.75, 0.25, 0.75, 0.375, 0.75, 0.375, 0.75, 0.25, 0.75, 0.5, 0.0, 0.375, 0.0, 0.375, 0.0, 0.5, 0.0, 0.75, 0.75, 0.875, 0.75, 0.875, 0.75, 0.75, 0.75, 0.375, 0.75, 0.5, 0.75, 0.5, 0.75, 0.375, 0.75, 0.625, 0.0, 0.5, 0.0, 0.5, 0.0, 0.625, 0.0, 0.125, 0.75, 0.25, 0.75, 0.25, 0.75, 0.125, 0.75, 0.625, 0.75, 0.75, 0.75, 0.75, 0.75, 0.625, 0.75, 0.125, 0.75, 0.25, 0.75, 0.25, 0.75, 0.125, 0.75, 0.625, 0.75, 0.75, 0.75, 0.75, 0.75, 0.625, 0.75, 0.5, 0.75, 0.625, 0.75, 0.625, 0.75, 0.5, 0.75, 0.5, 0.0, 0.375, 0.0, 0.375, 0.0, 0.5, 0.0, 0.25, 0.75, 0.375, 0.75, 0.375, 0.75, 0.25, 0.75, 0.75, 0.75, 0.875, 0.75, 0.875, 0.75, 0.75, 0.75, 0.375, 0.75, 0.5, 0.75, 0.5, 0.75, 0.375, 0.75, 0.625, 0.0, 0.5, 0.0, 0.5, 0.0, 0.625, 0.0, 0.375, 0.75, 0.5, 0.75, 0.5, 0.75, 0.375, 0.75, 0.625, 0.0, 0.5, 0.0, 0.5, 0.0, 0.625, 0.0, 0.125, 0.75, 0.25, 0.75, 0.25, 0.75, 0.125, 0.75, 0.625, 0.75, 0.75, 0.75, 0.75, 0.75, 0.625, 0.75, 0.5, 0.75, 0.625, 0.75, 0.625, 0.75, 0.5, 0.75, 0.5, 0.0, 0.375, 0.0, 0.375, 0.0, 0.5, 0.0, 0.25, 0.75, 0.375, 0.75, 0.375, 0.75, 0.25, 0.75, 0.75, 0.75, 0.875, 0.75, 0.875, 0.75, 0.75, 0.75, 0.375, 0.625, 0.5, 0.625, 0.5, 0.7278, 0.375, 0.7278, 0.5, 0.625, 0.625, 0.625, 0.625, 0.7278, 0.5, 0.7278, 0.125, 0.625, 0.25, 0.625, 0.25, 0.7278, 0.125, 0.7278, 0.25, 0.625, 0.375, 0.625, 0.375, 0.7278, 0.25, 0.7278, 0.5, 0.0, 0.625, 0.0, 0.625, 0.02217, 0.5, 0.02217, 0.375, 0.0, 0.5, 0.0, 0.5, 0.02217, 0.375, 0.02217, 0.625, 0.625, 0.75, 0.625, 0.75, 0.7278, 0.625, 0.7278, 0.75, 0.625, 0.875, 0.625, 0.875, 0.7278, 0.75, 0.7278, 0.625, 0.5, 0.75, 0.5, 0.75, 0.625, 0.625, 0.625, 0.75, 0.5, 0.875, 0.5, 0.875, 0.625, 0.75, 0.625, 0.75, 0.7278, 0.875, 0.7278, 0.875, 0.75, 0.75, 0.75, 0.625, 0.7278, 0.75, 0.7278, 0.75, 0.75, 0.625, 0.75, 0.375, 0.02217, 0.5, 0.02217, 0.5, 0.125, 0.375, 0.125, 0.5, 0.02217, 0.625, 0.02217, 0.625, 0.125, 0.5, 0.125, 0.5, 0.125, 0.625, 0.125, 0.625, 0.25, 0.5, 0.25, 0.375, 0.125, 0.5, 0.125, 0.5, 0.25, 0.375, 0.25, 0.25, 0.7278, 0.375, 0.7278, 0.375, 0.75, 0.25, 0.75, 0.125, 0.7278, 0.25, 0.7278, 0.25, 0.75, 0.125, 0.75, 0.375, 0.5, 0.5, 0.5, 0.5, 0.625, 0.375, 0.625, 0.5, 0.5, 0.625, 0.5, 0.625, 0.625, 0.5, 0.625, 0.5, 0.7278, 0.625, 0.7278, 0.625, 0.75, 0.5, 0.75, 0.375, 0.7278, 0.5, 0.7278, 0.5, 0.75, 0.375, 0.75, 0.375, 0.25, 0.5, 0.25, 0.5, 0.375, 0.375, 0.375, 0.5, 0.25, 0.625, 0.25, 0.625, 0.375, 0.5, 0.375, 0.5, 0.375, 0.625, 0.375, 0.625, 0.5, 0.5, 0.5, 0.375, 0.375, 0.5, 0.375, 0.5, 0.5, 0.375, 0.5, 0.5, 0.75, 0.625, 0.75, 0.625, 0.75, 0.5, 0.75, 0.25, 0.75, 0.375, 0.75, 0.375, 0.75, 0.25, 0.75, 0.5, 0.0, 0.375, 0.0, 0.375, 0.0, 0.5, 0.0, 0.75, 0.75, 0.875, 0.75, 0.875, 0.75, 0.75, 0.75, 0.375, 0.75, 0.5, 0.75, 0.5, 0.75, 0.375, 0.75, 0.625, 0.0, 0.5, 0.0, 0.5, 0.0, 0.625, 0.0, 0.125, 0.75, 0.25, 0.75, 0.25, 0.75, 0.125, 0.75, 0.625, 0.75, 0.75, 0.75, 0.75, 0.75, 0.625, 0.75, 0.125, 0.75, 0.25, 0.75, 0.25, 0.75, 0.125, 0.75, 0.625, 0.75, 0.75, 0.75, 0.75, 0.75, 0.625, 0.75, 0.5, 0.75, 0.625, 0.75, 0.625, 0.75, 0.5, 0.75, 0.5, 0.0, 0.375, 0.0, 0.375, 0.0, 0.5, 0.0, 0.25, 0.75, 0.375, 0.75, 0.375, 0.75, 0.25, 0.75, 0.75, 0.75, 0.875, 0.75, 0.875, 0.75, 0.75, 0.75, 0.375, 0.75, 0.5, 0.75, 0.5, 0.75, 0.375, 0.75, 0.625, 0.0, 0.5, 0.0, 0.5, 0.0, 0.625, 0.0, 0.375, 0.75, 0.5, 0.75, 0.5, 0.75, 0.375, 0.75, 0.625, 0.0, 0.5, 0.0, 0.5, 0.0, 0.625, 0.0, 0.125, 0.75, 0.25, 0.75, 0.25, 0.75, 0.125, 0.75, 0.625, 0.75, 0.75, 0.75, 0.75, 0.75, 0.625, 0.75, 0.5, 0.75, 0.625, 0.75, 0.625, 0.75, 0.5, 0.75, 0.5, 0.0, 0.375, 0.0, 0.375, 0.0, 0.5, 0.0, 0.25, 0.75, 0.375, 0.75, 0.375, 0.75, 0.25, 0.75, 0.75, 0.75, 0.875, 0.75, 0.875, 0.75, 0.75, 0.75, 0.25, 0.75, 0.375, 0.75, 0.375, 0.75, 0.25, 0.75, 0.75, 0.75, 0.875, 0.75, 0.875, 0.75, 0.75, 0.75, 0.375, 0.75, 0.5, 0.75, 0.5, 0.75, 0.375, 0.75, 0.625, 0.0, 0.5, 0.0, 0.5, 0.0, 0.625, 0.0, 0.125, 0.75, 0.25, 0.75, 0.25, 0.75, 0.125, 0.75, 0.625, 0.75, 0.75, 0.75, 0.75, 0.75, 0.625, 0.75, 0.5, 0.75, 0.625, 0.75, 0.625, 0.75, 0.5, 0.75, 0.5, 0.0, 0.375, 0.0, 0.375, 0.0, 0.5, 0.0, 0.25, 0.75, 0.375, 0.75, 0.375, 0.75, 0.25, 0.75, 0.75, 0.75, 0.875, 0.75, 0.875, 0.75, 0.75, 0.75, 0.375, 0.75, 0.5, 0.75, 0.5, 0.75, 0.375, 0.75, 0.625, 0.0, 0.5, 0.0, 0.5, 0.0, 0.625, 0.0, 0.125, 0.75, 0.25, 0.75, 0.25, 0.75, 0.125, 0.75, 0.625, 0.75, 0.75, 0.75, 0.75, 0.75, 0.625, 0.75, 0.5, 0.75, 0.625, 0.75, 0.625, 0.75, 0.5, 0.75, 0.5, 0.0, 0.375, 0.0, 0.375, 0.0, 0.5, 0.0, 0.625, 0.75, 0.75, 0.75, 0.75, 0.75, 0.625, 0.75, 0.5, 0.75, 0.625, 0.75, 0.625, 0.75, 0.5, 0.75, 0.5, 0.0, 0.375, 0.0, 0.375, 0.0, 0.5, 0.0, 0.25, 0.75, 0.375, 0.75, 0.375, 0.75, 0.25, 0.75, 0.75, 0.75, 0.875, 0.75, 0.875, 0.75, 0.75, 0.75, 0.375, 0.75, 0.5, 0.75, 0.5, 0.75, 0.375, 0.75, 0.625, 0.0, 0.5, 0.0, 0.5, 0.0, 0.625, 0.0, 0.125, 0.75, 0.25, 0.75, 0.25, 0.75, 0.125, 0.75, 0.375, 0.625, 0.5, 0.625, 0.5, 0.7278, 0.375, 0.7278, 0.5, 0.625, 0.625, 0.625, 0.625, 0.7278, 0.5, 0.7278, 0.125, 0.625, 0.25, 0.625, 0.25, 0.7278, 0.125, 0.7278, 0.25, 0.625, 0.375, 0.625, 0.375, 0.7278, 0.25, 0.7278, 0.5, 0.0, 0.625, 0.0, 0.625, 0.02217, 0.5, 0.02217, 0.375, 0.0, 0.5, 0.0, 0.5, 0.02217, 0.375, 0.02217, 0.625, 0.625, 0.75, 0.625, 0.75, 0.7278, 0.625, 0.7278, 0.75, 0.625, 0.875, 0.625, 0.875, 0.7278, 0.75, 0.7278, 0.625, 0.5, 0.75, 0.5, 0.75, 0.625, 0.625, 0.625, 0.75, 0.5, 0.875, 0.5, 0.875, 0.625, 0.75, 0.625, 0.75, 0.7278, 0.875, 0.7278, 0.875, 0.75, 0.75, 0.75, 0.625, 0.7278, 0.75, 0.7278, 0.75, 0.75, 0.625, 0.75, 0.375, 0.02217, 0.5, 0.02217, 0.5, 0.125, 0.375, 0.125, 0.5, 0.02217, 0.625, 0.02217, 0.625, 0.125, 0.5, 0.125, 0.5, 0.125, 0.625, 0.125, 0.625, 0.25, 0.5, 0.25, 0.375, 0.125, 0.5, 0.125, 0.5, 0.25, 0.375, 0.25, 0.1376, 0.6161, 0.1405, 0.5091, 0.1405, 0.5091, 0.3605, 0.5086, 0.3631, 0.6166, 0.3605, 0.5086, 0.25, 0.7278, 0.375, 0.7278, 0.375, 0.75, 0.25, 0.75, 0.125, 0.7278, 0.25, 0.7278, 0.25, 0.75, 0.125, 0.75, 0.375, 0.5, 0.5, 0.5, 0.5, 0.625, 0.375, 0.625, 0.5, 0.5, 0.625, 0.5, 0.625, 0.625, 0.5, 0.625, 0.5, 0.7278, 0.625, 0.7278, 0.625, 0.75, 0.5, 0.75, 0.375, 0.7278, 0.5, 0.7278, 0.5, 0.75, 0.375, 0.75, 0.375, 0.25, 0.5, 0.25, 0.5, 0.375, 0.375, 0.375, 0.5, 0.25, 0.625, 0.25, 0.625, 0.375, 0.5, 0.375, 0.5, 0.375, 0.625, 0.375, 0.625, 0.5, 0.5, 0.5, 0.375, 0.375, 0.5, 0.375, 0.5, 0.5, 0.375, 0.5, 0.5, 0.75, 0.625, 0.75, 0.625, 0.75, 0.5, 0.75, 0.25, 0.75, 0.375, 0.75, 0.375, 0.75, 0.25, 0.75, 0.5, 0.0, 0.375, 0.0, 0.375, 0.0, 0.5, 0.0, 0.75, 0.75, 0.875, 0.75, 0.875, 0.75, 0.75, 0.75, 0.375, 0.75, 0.5, 0.75, 0.5, 0.75, 0.375, 0.75, 0.625, 0.0, 0.5, 0.0, 0.5, 0.0, 0.625, 0.0, 0.125, 0.75, 0.25, 0.75, 0.25, 0.75, 0.125, 0.75, 0.625, 0.75, 0.75, 0.75, 0.75, 0.75, 0.625, 0.75, 0.125, 0.75, 0.25, 0.75, 0.25, 0.75, 0.125, 0.75, 0.625, 0.75, 0.75, 0.75, 0.75, 0.75, 0.625, 0.75, 0.5, 0.75, 0.625, 0.75, 0.625, 0.75, 0.5, 0.75, 0.5, 0.0, 0.375, 0.0, 0.375, 0.0, 0.5, 0.0, 0.25, 0.75, 0.375, 0.75, 0.375, 0.75, 0.25, 0.75, 0.75, 0.75, 0.875, 0.75, 0.875, 0.75, 0.75, 0.75, 0.375, 0.75, 0.5, 0.75, 0.5, 0.75, 0.375, 0.75, 0.625, 0.0, 0.5, 0.0, 0.5, 0.0, 0.625, 0.0, 0.375, 0.75, 0.5, 0.75, 0.5, 0.75, 0.375, 0.75, 0.625, 0.0, 0.5, 0.0, 0.5, 0.0, 0.625, 0.0, 0.125, 0.75, 0.25, 0.75, 0.25, 0.75, 0.125, 0.75, 0.625, 0.75, 0.75, 0.75, 0.75, 0.75, 0.625, 0.75, 0.5, 0.75, 0.625, 0.75, 0.625, 0.75, 0.5, 0.75, 0.5, 0.0, 0.375, 0.0, 0.375, 0.0, 0.5, 0.0, 0.25, 0.75, 0.375, 0.75, 0.375, 0.75, 0.25, 0.75, 0.75, 0.75, 0.875, 0.75, 0.875, 0.75, 0.75, 0.75, 0.25, 0.75, 0.375, 0.75, 0.375, 0.75, 0.25, 0.75, 0.75, 0.75, 0.875, 0.75, 0.875, 0.75, 0.75, 0.75, 0.375, 0.75, 0.5, 0.75, 0.5, 0.75, 0.375, 0.75, 0.625, 0.0, 0.5, 0.0, 0.5, 0.0, 0.625, 0.0, 0.125, 0.75, 0.25, 0.75, 0.25, 0.75, 0.125, 0.75, 0.625, 0.75, 0.75, 0.75, 0.75, 0.75, 0.625, 0.75, 0.5, 0.75, 0.625, 0.75, 0.625, 0.75, 0.5, 0.75, 0.5, 0.0, 0.375, 0.0, 0.375, 0.0, 0.5, 0.0, 0.25, 0.75, 0.375, 0.75, 0.375, 0.75, 0.25, 0.75, 0.75, 0.75, 0.875, 0.75, 0.875, 0.75, 0.75, 0.75, 0.375, 0.75, 0.5, 0.75, 0.5, 0.75, 0.375, 0.75, 0.625, 0.0, 0.5, 0.0, 0.5, 0.0, 0.625, 0.0, 0.125, 0.75, 0.25, 0.75, 0.25, 0.75, 0.125, 0.75, 0.625, 0.75, 0.75, 0.75, 0.75, 0.75, 0.625, 0.75, 0.5, 0.75, 0.625, 0.75, 0.625, 0.75, 0.5, 0.75, 0.5, 0.0, 0.375, 0.0, 0.375, 0.0, 0.5, 0.0, 0.625, 0.75, 0.75, 0.75, 0.75, 0.75, 0.625, 0.75, 0.5, 0.75, 0.625, 0.75, 0.625, 0.75, 0.5, 0.75, 0.5, 0.0, 0.375, 0.0, 0.375, 0.0, 0.5, 0.0, 0.25, 0.75, 0.375, 0.75, 0.375, 0.75, 0.25, 0.75, 0.75, 0.75, 0.875, 0.75, 0.875, 0.75, 0.75, 0.75, 0.375, 0.75, 0.5, 0.75, 0.5, 0.75, 0.375, 0.75, 0.625, 0.0, 0.5, 0.0, 0.5, 0.0, 0.625, 0.0, 0.125, 0.75, 0.25, 0.75, 0.25, 0.75, 0.125, 0.75, 0.375, 0.625, 0.5, 0.625, 0.5, 0.7278, 0.375, 0.7278, 0.5, 0.625, 0.625, 0.625, 0.625, 0.7278, 0.5, 0.7278, 0.125, 0.625, 0.25, 0.625, 0.25, 0.7278, 0.125, 0.7278, 0.25, 0.625, 0.375, 0.625, 0.375, 0.7278, 0.25, 0.7278, 0.5, 0.0, 0.625, 0.0, 0.625, 0.02217, 0.5, 0.02217, 0.375, 0.0, 0.5, 0.0, 0.5, 0.02217, 0.375, 0.02217, 0.625, 0.625, 0.75, 0.625, 0.75, 0.7278, 0.625, 0.7278, 0.75, 0.625, 0.875, 0.625, 0.875, 0.7278, 0.75, 0.7278, 0.625, 0.5, 0.75, 0.5, 0.75, 0.625, 0.625, 0.625, 0.75, 0.5, 0.875, 0.5, 0.875, 0.625, 0.75, 0.625, 0.75, 0.7278, 0.875, 0.7278, 0.875, 0.75, 0.75, 0.75, 0.625, 0.7278, 0.75, 0.7278, 0.75, 0.75, 0.625, 0.75, 0.375, 0.02217, 0.5, 0.02217, 0.5, 0.125, 0.375, 0.125, 0.5, 0.02217, 0.625, 0.02217, 0.625, 0.125, 0.5, 0.125, 0.5, 0.125, 0.625, 0.125, 0.625, 0.25, 0.5, 0.25, 0.375, 0.125, 0.5, 0.125, 0.5, 0.25, 0.375, 0.25, 0.25, 0.7278, 0.375, 0.7278, 0.375, 0.75, 0.25, 0.75, 0.125, 0.7278, 0.25, 0.7278, 0.25, 0.75, 0.125, 0.75, 0.375, 0.5, 0.5, 0.5, 0.5, 0.625, 0.375, 0.625, 0.5, 0.5, 0.625, 0.5, 0.625, 0.625, 0.5, 0.625, 0.5, 0.7278, 0.625, 0.7278, 0.625, 0.75, 0.5, 0.75, 0.375, 0.7278, 0.5, 0.7278, 0.5, 0.75, 0.375, 0.75, 0.375, 0.25, 0.5, 0.25, 0.5, 0.375, 0.375, 0.375, 0.5, 0.25, 0.625, 0.25, 0.625, 0.375, 0.5, 0.375, 0.5, 0.375, 0.625, 0.375, 0.625, 0.5, 0.5, 0.5, 0.375, 0.375, 0.5, 0.375, 0.5, 0.5, 0.375, 0.5, 0.5, 0.75, 0.625, 0.75, 0.625, 0.75, 0.5, 0.75, 0.25, 0.75, 0.375, 0.75, 0.375, 0.75, 0.25, 0.75, 0.5, 0.0, 0.375, 0.0, 0.375, 0.0, 0.5, 0.0, 0.75, 0.75, 0.875, 0.75, 0.875, 0.75, 0.75, 0.75, 0.375, 0.75, 0.5, 0.75, 0.5, 0.75, 0.375, 0.75, 0.625, 0.0, 0.5, 0.0, 0.5, 0.0, 0.625, 0.0, 0.125, 0.75, 0.25, 0.75, 0.25, 0.75, 0.125, 0.75, 0.625, 0.75, 0.75, 0.75, 0.75, 0.75, 0.625, 0.75, 0.125, 0.75, 0.25, 0.75, 0.25, 0.75, 0.125, 0.75, 0.625, 0.75, 0.75, 0.75, 0.75, 0.75, 0.625, 0.75, 0.5, 0.75, 0.625, 0.75, 0.625, 0.75, 0.5, 0.75, 0.5, 0.0, 0.375, 0.0, 0.375, 0.0, 0.5, 0.0, 0.25, 0.75, 0.375, 0.75, 0.375, 0.75, 0.25, 0.75, 0.75, 0.75, 0.875, 0.75, 0.875, 0.75, 0.75, 0.75, 0.375, 0.75, 0.5, 0.75, 0.5, 0.75, 0.375, 0.75, 0.625, 0.0, 0.5, 0.0, 0.5, 0.0, 0.625, 0.0, 0.375, 0.75, 0.5, 0.75, 0.5, 0.75, 0.375, 0.75, 0.625, 0.0, 0.5, 0.0, 0.5, 0.0, 0.625, 0.0, 0.125, 0.75, 0.25, 0.75, 0.25, 0.75, 0.125, 0.75, 0.625, 0.75, 0.75, 0.75, 0.75, 0.75, 0.625, 0.75, 0.5, 0.75, 0.625, 0.75, 0.625, 0.75, 0.5, 0.75, 0.5, 0.0, 0.375, 0.0, 0.375, 0.0, 0.5, 0.0, 0.25, 0.75, 0.375, 0.75, 0.375, 0.75, 0.25, 0.75, 0.75, 0.75, 0.875, 0.75, 0.875, 0.75, 0.75, 0.75, 0.25, 0.75, 0.375, 0.75, 0.375, 0.75, 0.25, 0.75, 0.75, 0.75, 0.875, 0.75, 0.875, 0.75, 0.75, 0.75, 0.375, 0.75, 0.5, 0.75, 0.5, 0.75, 0.375, 0.75, 0.625, 0.0, 0.5, 0.0, 0.5, 0.0, 0.625, 0.0, 0.125, 0.75, 0.25, 0.75, 0.25, 0.75, 0.125, 0.75, 0.625, 0.75, 0.75, 0.75, 0.75, 0.75, 0.625, 0.75, 0.5, 0.75, 0.625, 0.75, 0.625, 0.75, 0.5, 0.75, 0.5, 0.0, 0.375, 0.0, 0.375, 0.0, 0.5, 0.0, 0.25, 0.75, 0.375, 0.75, 0.375, 0.75, 0.25, 0.75, 0.75, 0.75, 0.875, 0.75, 0.875, 0.75, 0.75, 0.75, 0.375, 0.75, 0.5, 0.75, 0.5, 0.75, 0.375, 0.75, 0.625, 0.0, 0.5, 0.0, 0.5, 0.0, 0.625, 0.0, 0.125, 0.75, 0.25, 0.75, 0.25, 0.75, 0.125, 0.75, 0.625, 0.75, 0.75, 0.75, 0.75, 0.75, 0.625, 0.75, 0.5, 0.75, 0.625, 0.75, 0.625, 0.75, 0.5, 0.75, 0.5, 0.0, 0.375, 0.0, 0.375, 0.0, 0.5, 0.0, 0.625, 0.75, 0.75, 0.75, 0.75, 0.75, 0.625, 0.75, 0.5, 0.75, 0.625, 0.75, 0.625, 0.75, 0.5, 0.75, 0.5, 0.0, 0.375, 0.0, 0.375, 0.0, 0.5, 0.0, 0.25, 0.75, 0.375, 0.75, 0.375, 0.75, 0.25, 0.75, 0.75, 0.75, 0.875, 0.75, 0.875, 0.75, 0.75, 0.75, 0.375, 0.75, 0.5, 0.75, 0.5, 0.75, 0.375, 0.75, 0.625, 0.0, 0.5, 0.0, 0.5, 0.0, 0.625, 0.0, 0.125, 0.75, 0.25, 0.75, 0.25, 0.75, 0.125, 0.75, 0.375, 0.625, 0.5, 0.625, 0.5, 0.7278, 0.375, 0.7278, 0.5, 0.625, 0.625, 0.625, 0.625, 0.7278, 0.5, 0.7278, 0.125, 0.625, 0.25, 0.625, 0.25, 0.7278, 0.125, 0.7278, 0.25, 0.625, 0.375, 0.625, 0.375, 0.7278, 0.25, 0.7278, 0.5, 0.0, 0.625, 0.0, 0.625, 0.02217, 0.5, 0.02217, 0.375, 0.0, 0.5, 0.0, 0.5, 0.02217, 0.375, 0.02217, 0.625, 0.625, 0.75, 0.625, 0.75, 0.7278, 0.625, 0.7278, 0.75, 0.625, 0.875, 0.625, 0.875, 0.7278, 0.75, 0.7278, 0.625, 0.5, 0.75, 0.5, 0.75, 0.625, 0.625, 0.625, 0.75, 0.5, 0.875, 0.5, 0.875, 0.625, 0.75, 0.625, 0.75, 0.7278, 0.875, 0.7278, 0.875, 0.75, 0.75, 0.75, 0.625, 0.7278, 0.75, 0.7278, 0.75, 0.75, 0.625, 0.75, 0.375, 0.02217, 0.5, 0.02217, 0.5, 0.125, 0.375, 0.125, 0.5, 0.02217, 0.625, 0.02217, 0.625, 0.125, 0.5, 0.125, 0.5, 0.125, 0.625, 0.125, 0.625, 0.25, 0.5, 0.25, 0.375, 0.125, 0.5, 0.125, 0.5, 0.25, 0.375, 0.25, 0.1396, 0.5086, 0.2502, 0.5077, 0.2502, 0.5077, 0.1396, 0.5086, 0.3593, 0.5092, 0.3622, 0.6159, 0.3593, 0.5092, 0.25, 0.7278, 0.375, 0.7278, 0.375, 0.75, 0.25, 0.75, 0.125, 0.7278, 0.25, 0.7278, 0.25, 0.75, 0.125, 0.75, 0.375, 0.5, 0.5, 0.5, 0.5, 0.625, 0.375, 0.625, 0.5, 0.5, 0.625, 0.5, 0.625, 0.625, 0.5, 0.625, 0.5, 0.7278, 0.625, 0.7278, 0.625, 0.75, 0.5, 0.75, 0.375, 0.7278, 0.5, 0.7278, 0.5, 0.75, 0.375, 0.75, 0.375, 0.25, 0.5, 0.25, 0.5, 0.375, 0.375, 0.375, 0.5, 0.25, 0.625, 0.25, 0.625, 0.375, 0.5, 0.375, 0.5, 0.375, 0.625, 0.375, 0.625, 0.5, 0.5, 0.5, 0.375, 0.375, 0.5, 0.375, 0.5, 0.5, 0.375, 0.5, 0.5, 0.75, 0.625, 0.75, 0.625, 0.75, 0.5, 0.75, 0.25, 0.75, 0.375, 0.75, 0.375, 0.75, 0.25, 0.75, 0.5, 0.0, 0.375, 0.0, 0.375, 0.0, 0.5, 0.0, 0.75, 0.75, 0.875, 0.75, 0.875, 0.75, 0.75, 0.75, 0.375, 0.75, 0.5, 0.75, 0.5, 0.75, 0.375, 0.75, 0.625, 0.0, 0.5, 0.0, 0.5, 0.0, 0.625, 0.0, 0.125, 0.75, 0.25, 0.75, 0.25, 0.75, 0.125, 0.75, 0.625, 0.75, 0.75, 0.75, 0.75, 0.75, 0.625, 0.75, 0.125, 0.75, 0.25, 0.75, 0.25, 0.75, 0.125, 0.75, 0.625, 0.75, 0.75, 0.75, 0.75, 0.75, 0.625, 0.75, 0.5, 0.75, 0.625, 0.75, 0.625, 0.75, 0.5, 0.75, 0.5, 0.0, 0.375, 0.0, 0.375, 0.0, 0.5, 0.0, 0.25, 0.75, 0.375, 0.75, 0.375, 0.75, 0.25, 0.75, 0.75, 0.75, 0.875, 0.75, 0.875, 0.75, 0.75, 0.75, 0.375, 0.75, 0.5, 0.75, 0.5, 0.75, 0.375, 0.75, 0.625, 0.0, 0.5, 0.0, 0.5, 0.0, 0.625, 0.0, 0.375, 0.75, 0.5, 0.75, 0.5, 0.75, 0.375, 0.75, 0.625, 0.0, 0.5, 0.0, 0.5, 0.0, 0.625, 0.0, 0.125, 0.75, 0.25, 0.75, 0.25, 0.75, 0.125, 0.75, 0.625, 0.75, 0.75, 0.75, 0.75, 0.75, 0.625, 0.75, 0.5, 0.75, 0.625, 0.75, 0.625, 0.75, 0.5, 0.75, 0.5, 0.0, 0.375, 0.0, 0.375, 0.0, 0.5, 0.0, 0.25, 0.75, 0.375, 0.75, 0.375, 0.75, 0.25, 0.75, 0.75, 0.75, 0.875, 0.75, 0.875, 0.75, 0.75, 0.75, 0.25, 0.75, 0.375, 0.75, 0.375, 0.75, 0.25, 0.75, 0.75, 0.75, 0.875, 0.75, 0.875, 0.75, 0.75, 0.75, 0.375, 0.75, 0.5, 0.75, 0.5, 0.75, 0.375, 0.75, 0.625, 0.0, 0.5, 0.0, 0.5, 0.0, 0.625, 0.0, 0.125, 0.75, 0.25, 0.75, 0.25, 0.75, 0.125, 0.75, 0.625, 0.75, 0.75, 0.75, 0.75, 0.75, 0.625, 0.75, 0.5, 0.75, 0.625, 0.75, 0.625, 0.75, 0.5, 0.75, 0.5, 0.0, 0.375, 0.0, 0.375, 0.0, 0.5, 0.0, 0.25, 0.75, 0.375, 0.75, 0.375, 0.75, 0.25, 0.75, 0.75, 0.75, 0.875, 0.75, 0.875, 0.75, 0.75, 0.75, 0.375, 0.75, 0.5, 0.75, 0.5, 0.75, 0.375, 0.75, 0.625, 0.0, 0.5, 0.0, 0.5, 0.0, 0.625, 0.0, 0.125, 0.75, 0.25, 0.75, 0.25, 0.75, 0.125, 0.75, 0.625, 0.75, 0.75, 0.75, 0.75, 0.75, 0.625, 0.75, 0.5, 0.75, 0.625, 0.75, 0.625, 0.75, 0.5, 0.75, 0.5, 0.0, 0.375, 0.0, 0.375, 0.0, 0.5, 0.0, 0.625, 0.75, 0.75, 0.75, 0.75, 0.75, 0.625, 0.75, 0.5, 0.75, 0.625, 0.75, 0.625, 0.75, 0.5, 0.75, 0.5, 0.0, 0.375, 0.0, 0.375, 0.0, 0.5, 0.0, 0.25, 0.75, 0.375, 0.75, 0.375, 0.75, 0.25, 0.75, 0.75, 0.75, 0.875, 0.75, 0.875, 0.75, 0.75, 0.75, 0.375, 0.75, 0.5, 0.75, 0.5, 0.75, 0.375, 0.75, 0.625, 0.0, 0.5, 0.0, 0.5, 0.0, 0.625, 0.0, 0.125, 0.75, 0.25, 0.75, 0.25, 0.75, 0.125, 0.75, 0.375, 0.625, 0.5, 0.625, 0.5, 0.7278, 0.375, 0.7278, 0.5, 0.625, 0.625, 0.625, 0.625, 0.7278, 0.5, 0.7278, 0.125, 0.625, 0.25, 0.625, 0.25, 0.7278, 0.125, 0.7278, 0.25, 0.625, 0.375, 0.625, 0.375, 0.7278, 0.25, 0.7278, 0.5, 0.0, 0.625, 0.0, 0.625, 0.02217, 0.5, 0.02217, 0.375, 0.0, 0.5, 0.0, 0.5, 0.02217, 0.375, 0.02217, 0.625, 0.625, 0.75, 0.625, 0.75, 0.7278, 0.625, 0.7278, 0.75, 0.625, 0.875, 0.625, 0.875, 0.7278, 0.75, 0.7278, 0.375, 0.75, 0.5, 0.75, 0.5, 0.0, 0.375, 0.0, 0.5, 0.75, 0.625, 0.75, 0.625, 0.0, 0.5, 0.0, 0.375, 0.75, 0.5, 0.75, 0.5, 0.0, 0.375, 0.0, 0.5, 0.75, 0.625, 0.75, 0.625, 0.0, 0.5, 0.0, 0.625, 0.0, 0.5, 0.0, 0.5, 0.75, 0.625, 0.75, 0.5, 0.0, 0.375, 0.0, 0.375, 0.75, 0.5, 0.75, 0.5, 0.75, 0.375, 0.75, 0.375, 0.75, 0.5, 0.75, 0.375, 0.75, 0.5, 0.75, 0.5, 0.75, 0.375, 0.75, 0.5, 0.75, 0.625, 0.75, 0.625, 0.75, 0.5, 0.75, 0.5, 0.0, 0.5, 0.0, 0.625, 0.0, 0.625, 0.0, 0.5, 0.75, 0.5, 0.75, 0.375, 0.75, 0.375, 0.75, 0.375, 0.75, 0.5, 0.75, 0.5, 0.75, 0.375, 0.75, 0.5, 0.75, 0.625, 0.75, 0.625, 0.75, 0.5, 0.75, 0.375, 0.75, 0.5, 0.75, 0.75, 0.75, 0.875, 0.75, 0.5, 0.75, 0.625, 0.75, 0.625, 0.75, 0.75, 0.75, 0.375, 0.75, 0.375, 0.75, 0.25, 0.75, 0.25, 0.75, 0.25, 0.75, 0.125, 0.75, 0.375, 0.75, 0.375, 0.75, 0.375, 0.75, 0.25, 0.75, 0.25, 0.75, 0.25, 0.75, 0.25, 0.75, 0.125, 0.75, 0.125, 0.75, 0.25, 0.75, 0.25, 0.75, 0.125, 0.75, 0.125, 0.75, 0.375, 0.0, 0.375, 0.0, 0.5, 0.0, 0.5509, 0.0, 0.5, 0.0, 0.625, 0.0, 0.625, 0.0, 0.5509, 0.0, 0.625, 0.75, 0.75, 0.75, 0.625, 0.75, 0.625, 0.75, 0.125, 0.75, 0.375, 0.75, 0.25, 0.75, 0.375, 0.0, 0.25, 0.375, 0.25, 0.375, 0.375, 0.0, 0.625, 0.0, 0.5, 0.375, 0.5, 0.375, 0.625, 0.0, 0.625, 0.0, 0.625, 0.75, 0.5, 0.375, 0.375, 0.75, 0.625, 0.0, 0.5, 0.0, 0.5, 0.0, 0.625, 0.0, 0.5, 0.0, 0.375, 0.0, 0.375, 0.0, 0.5, 0.0, 0.25, 0.75, 0.375, 0.75, 0.375, 0.75, 0.25, 0.75, 0.125, 0.75, 0.25, 0.75, 0.25, 0.75, 0.125, 0.75, 0.5, 0.375, 0.375, 0.75, 0.375, 0.75, 0.5, 0.375, 0.25, 0.375, 0.125, 0.75, 0.125, 0.75, 0.25, 0.375, 0.625, 0.75, 0.75, 0.75, 0.625, 0.75, 0.625, 0.75, 0.75, 0.75, 0.625, 0.75, 0.75, 0.75, 0.875, 0.75, 0.75, 0.75, 0.625, 0.75, 0.75, 0.75, 0.625, 0.75, 0.75, 0.75, 0.875, 0.75, 0.875, 0.75, 0.75, 0.75, 0.75, 0.75, 0.875, 0.75, 0.75, 0.75, 0.75, 0.75, 0.875, 0.75, 0.75, 0.75, 0.625, 0.0, 0.625, 0.75, 0.625, 0.75, 0.625, 0.0, 0.625, 0.0, 0.625, 0.75, 0.625, 0.75, 0.625, 0.0, 0.625, 0.0, 0.625, 0.75, 0.625, 0.75, 0.625, 0.0, 0.625, 0.75, 0.75, 0.75, 0.75, 0.75, 0.625, 0.75, 0.625, 0.0, 0.625, 0.75, 0.625, 0.75, 0.625, 0.0, 0.625, 0.75, 0.75, 0.75, 0.75, 0.75, 0.625, 0.75, 0.625, 0.0, 0.625, 0.75, 0.625, 0.75, 0.625, 0.0, 0.75, 0.75, 0.875, 0.75, 0.875, 0.75, 0.75, 0.75, 0.625, 0.0, 0.625, 0.75, 0.625, 0.75, 0.625, 0.0, 0.625, 0.75, 0.5, 0.75, 0.5, 0.75, 0.625, 0.75, 0.625, 0.0, 0.625, 0.75, 0.625, 0.75, 0.625, 0.0, 0.625, 0.75, 0.75, 0.75, 0.75, 0.75, 0.625, 0.75, 0.625, 0.0, 0.625, 0.75, 0.625, 0.75, 0.625, 0.0, 0.625, 0.0, 0.625, 0.75, 0.625, 0.75, 0.625, 0.0, 0.75, 0.75, 0.875, 0.75, 0.875, 0.75, 0.75, 0.75, 0.625, 0.75, 0.625, 0.75, 0.5, 0.75, 0.5, 0.75, 0.375, 0.0, 0.375, 0.0, 0.5, 0.0, 0.5, 0.0, 0.375, 0.75, 0.625, 0.0, 0.625, 0.75, 0.375, 0.75, 0.5, 0.375, 0.625, 0.0, 0.75, 0.75, 0.625, 0.0, 0.625, 0.75, 0.75, 0.75, 0.375, 0.75, 0.5, 0.75, 0.375, 0.75, 0.5, 0.75, 0.375, 0.75, 0.375, 0.75, 0.375, 0.0, 0.375, 0.0, 0.375, 0.75, 0.125, 0.75, 0.25, 0.75, 0.125, 0.75, 0.125, 0.75, 0.25, 0.75, 0.25, 0.75, 0.125, 0.75, 0.125, 0.75, 0.25, 0.75, 0.125, 0.75, 0.25, 0.75, 0.375, 0.75, 0.375, 0.75, 0.25, 0.75, 0.125, 0.75, 0.25, 0.75, 0.125, 0.75, 0.25, 0.75, 0.375, 0.75, 0.25, 0.75, 0.375, 0.75, 0.375, 0.0, 0.375, 0.0, 0.375, 0.75, 0.25, 0.75, 0.375, 0.75, 0.25, 0.75, 0.375, 0.75, 0.375, 0.0, 0.375, 0.0, 0.375, 0.75, 0.25, 0.75, 0.375, 0.75, 0.25, 0.75, 0.625, 0.0, 0.5, 0.0, 0.5509, 0.0, 0.625, 0.0, 0.375, 0.0, 0.5, 0.0, 0.5509, 0.0, 0.5, 0.0, 0.125, 0.75, 0.25, 0.75, 0.25, 0.75, 0.125, 0.75, 0.375, 0.75, 0.375, 0.0, 0.375, 0.0, 0.375, 0.75, 0.375, 0.75, 0.375, 0.0, 0.375, 0.0, 0.375, 0.75, 0.375, 0.75, 0.375, 0.0, 0.375, 0.0, 0.375, 0.75, 0.25, 0.75, 0.375, 0.75, 0.375, 0.75, 0.25, 0.75, 0.25, 0.75, 0.375, 0.75, 0.375, 0.75, 0.25, 0.75, 0.375, 0.75, 0.375, 0.0, 0.375, 0.0, 0.375, 0.75, 0.375, 0.75, 0.375, 0.0, 0.375, 0.0, 0.375, 0.75, 0.125, 0.75, 0.25, 0.75, 0.25, 0.75, 0.125, 0.75, 0.375, 0.75, 0.375, 0.0, 0.375, 0.0, 0.375, 0.75, 0.375, 0.75, 0.375, 0.75, 0.875, 0.75, 0.25, 0.75, 0.25, 0.375, 0.375, 0.0, 0.25, 0.75, 0.25, 0.375, 0.25, 0.75, 0.375, 0.0, 0.125, 0.75, 0.125, 0.75, 0.375, 0.0, 0.375, 0.0, 0.125, 0.75, 0.125, 0.75, 0.375, 0.0, 0.375, 0.0, 0.125, 0.75, 0.125, 0.75, 0.375, 0.0, 0.875, 0.75, 0.5, 0.0, 0.1396, 0.5086, 0.1369, 0.6166, 0.125, 0.625, 0.125, 0.5, 0.3605, 0.5086, 0.2502, 0.5077, 0.25, 0.5, 0.375, 0.5, 0.2502, 0.5077, 0.1396, 0.5086, 0.125, 0.5, 0.25, 0.5, 0.3631, 0.6166, 0.3605, 0.5086, 0.375, 0.5, 0.375, 0.625, 0.2501, 0.6174, 0.3631, 0.6166, 0.375, 0.625, 0.25, 0.625, 0.1369, 0.6166, 0.2501, 0.6174, 0.25, 0.625, 0.125, 0.625, 0.1408, 0.5092, 0.1378, 0.616, 0.125, 0.625, 0.125, 0.5, 0.3593, 0.5092, 0.2502, 0.5083, 0.25, 0.5, 0.375, 0.5, 0.2502, 0.5083, 0.1408, 0.5092, 0.125, 0.5, 0.25, 0.5, 0.3622, 0.6159, 0.3593, 0.5092, 0.375, 0.5, 0.375, 0.625, 0.2501, 0.6168, 0.3622, 0.6159, 0.375, 0.625, 0.25, 0.625, 0.1378, 0.616, 0.2501, 0.6168, 0.25, 0.625, 0.125, 0.625, 0.1427, 0.5104, 0.1394, 0.6148, 0.125, 0.625, 0.125, 0.5, 0.3574, 0.5104, 0.2502, 0.5093, 0.25, 0.5, 0.375, 0.5, 0.2502, 0.5093, 0.1427, 0.5104, 0.125, 0.5, 0.25, 0.5, 0.3606, 0.6148, 0.3574, 0.5104, 0.375, 0.5, 0.375, 0.625, 0.2501, 0.6157, 0.3606, 0.6148, 0.375, 0.625, 0.25, 0.625, 0.1394, 0.6148, 0.2501, 0.6157, 0.25, 0.625, 0.125, 0.625, 0.1405, 0.5091, 0.1376, 0.6161, 0.125, 0.625, 0.125, 0.5, 0.3595, 0.5091, 0.2502, 0.5082, 0.25, 0.5, 0.375, 0.5, 0.2502, 0.5082, 0.1405, 0.5091, 0.125, 0.5, 0.25, 0.5, 0.3624, 0.6161, 0.3595, 0.5091, 0.375, 0.5, 0.375, 0.625, 0.2501, 0.6169, 0.3624, 0.6161, 0.375, 0.625, 0.25, 0.625, 0.1376, 0.6161, 0.2501, 0.6169, 0.25, 0.625, 0.125, 0.625, 0.1396, 0.5086, 0.2502, 0.5077, 0.2501, 0.6174, 0.1369, 0.6166, 0.2502, 0.5077, 0.3605, 0.5086, 0.3631, 0.6166, 0.2501, 0.6174, 0.1408, 0.5092, 0.2502, 0.5083, 0.2501, 0.6168, 0.1378, 0.616, 0.2502, 0.5083, 0.3593, 0.5092, 0.3622, 0.6159, 0.2501, 0.6168, 0.1427, 0.5104, 0.2502, 0.5093, 0.2501, 0.6157, 0.1394, 0.6148, 0.2502, 0.5093, 0.3574, 0.5104, 0.3606, 0.6148, 0.2501, 0.6157, 0.1405, 0.5091, 0.2502, 0.5082, 0.2501, 0.6169, 0.1376, 0.6161, 0.2502, 0.5082, 0.3595, 0.5091, 0.3624, 0.6161, 0.2501, 0.6169, 0.2502, 0.5082, 0.3595, 0.5091, 0.3595, 0.5091, 0.2502, 0.5082, 0.1394, 0.6148, 0.1427, 0.5104, 0.1427, 0.5104, 0.1405, 0.5091, 0.2502, 0.5082, 0.2502, 0.5082, 0.1405, 0.5091, 0.2502, 0.5093, 0.3574, 0.5104, 0.3574, 0.5104, 0.2502, 0.5093, 0.1378, 0.616, 0.1408, 0.5092, 0.1408, 0.5092, 0.3595, 0.5091, 0.3624, 0.6161, 0.3595, 0.5091, 0.1427, 0.5104, 0.2502, 0.5093, 0.2502, 0.5093, 0.1427, 0.5104, 0.2502, 0.5083, 0.3593, 0.5092, 0.3593, 0.5092, 0.2502, 0.5083, 0.1369, 0.6166, 0.1396, 0.5086, 0.1396, 0.5086, 0.3574, 0.5104, 0.3606, 0.6148, 0.3574, 0.5104, 0.1408, 0.5092, 0.2502, 0.5083, 0.2502, 0.5083, 0.1408, 0.5092, 0.2502, 0.5077, 0.3605, 0.5086, 0.3605, 0.5086, 0.2502, 0.5077, 0.1358, 0.5045, 0.1333, 0.6208, 0.125, 0.625, 0.125, 0.5, 0.3651, 0.5043, 0.2515, 0.5041, 0.25, 0.5, 0.375, 0.5, 0.2515, 0.5041, 0.1358, 0.5045, 0.125, 0.5, 0.25, 0.5, 0.367, 0.6208, 0.3651, 0.5043, 0.375, 0.5, 0.375, 0.625, 0.249, 0.6211, 0.367, 0.6208, 0.375, 0.625, 0.25, 0.625, 0.1333, 0.6208, 0.249, 0.6211, 0.25, 0.625, 0.125, 0.625, 0.1358, 0.5045, 0.2515, 0.5041, 0.249, 0.6211, 0.1333, 0.6208, 0.2515, 0.5041, 0.3651, 0.5043, 0.367, 0.6208, 0.249, 0.6211, 0.3651, 0.5043, 0.367, 0.6208, 0.3651, 0.5043, 0.2515, 0.5041, 0.3651, 0.5043, 0.3651, 0.5043, 0.2515, 0.5041, 0.1358, 0.5045, 0.2515, 0.5041, 0.2515, 0.5041, 0.1358, 0.5045])
me_cube_005.materials.append(mat_material_002)
me_cube_005.use_mirror_vertex_groups = False
me_cube_005.update()

# ---- objects
ob_dedo_1_001 = bpy.data.objects.new('dedo_1.001', me_cube_005)
ob_camera = bpy.data.objects.new('Camera', cam_camera)
ob_sun = bpy.data.objects.new('Sun', light_sun)
ob_referencia_mano = bpy.data.objects.new('referencia mano', None)

# ---- transforms, parenting, visibility, modifiers, constraints
ob_dedo_1_001.location = (-0.2154, 1.746, 0.2346)
ob_dedo_1_001.rotation_euler = (-0.07082, -1.193, -1.28)
ob_dedo_1_001.scale = (0.1934, 0.1934, 0.1934)
ob_dedo_1_001.lock_rotations_4d = False
ob_dedo_1_001.empty_display_type = 'ARROWS'
ob_dedo_1_001.lineart.crease_threshold = 0.0
_m = ob_dedo_1_001.modifiers.new('GeometryNodes', 'NODES')
_m.node_group = None
ob_camera.location = (-4.051, -3.106, 5.979)
ob_camera.rotation_euler = (0.7906, -1.621e-06, -0.739)
ob_sun.location = (-7.874, 5.07, 6.134)
ob_sun.rotation_euler = (5.571e-06, -0.9712, -3.561e-06)
ob_referencia_mano.location = (-0.1981, 0.2477, 0.0)
ob_referencia_mano.rotation_euler = (0.0, -0.0, -0.1741)
ob_referencia_mano.scale = (1.307, 1.307, 1.307)
ob_referencia_mano.empty_display_type = 'IMAGE'
ob_referencia_mano.empty_display_size = 5.0

# ---- collection membership
col_mano.objects.link(ob_dedo_1_001)
col_mano.objects.link(ob_camera)
col_mano.objects.link(ob_sun)
col_references.objects.link(ob_referencia_mano)

# ---- scene / render settings (as saved in the file)
scene.camera = ob_camera
scene.frame_start = 1; scene.frame_end = 250; scene.frame_set(1)
scene.render.engine = 'BLENDER_EEVEE_NEXT'
scene.render.use_freestyle = True
scene.cycles.sampling_pattern = 'TABULATED_SOBOL'
scene.cycles.use_light_tree = False
scene.view_settings.view_transform = 'Filmic'
bpy.context.view_layer.update()
